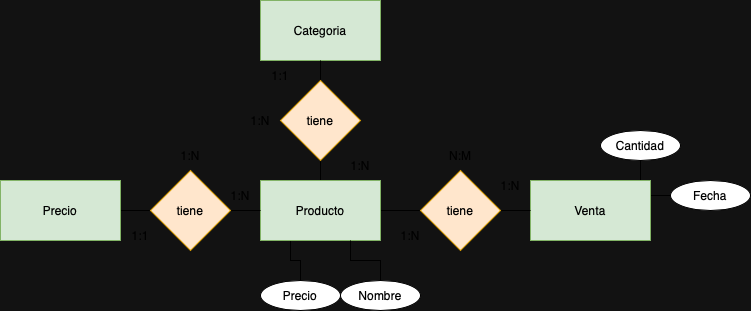

The diagram above was exported from draw.io. Its source (the exported page's mxGraphModel, read from the mxfile embedded in the PNG):
<mxGraphModel dx="1617" dy="1713" grid="1" gridSize="10" guides="1" tooltips="1" connect="1" arrows="1" fold="1" page="1" pageScale="1" pageWidth="827" pageHeight="1169" math="0" shadow="0">
  <root>
    <mxCell id="0" />
    <mxCell id="1" parent="0" />
    <mxCell id="nFPuk0nnfM5xWp-yHU18-10" style="edgeStyle=orthogonalEdgeStyle;rounded=0;orthogonalLoop=1;jettySize=auto;html=1;exitX=1;exitY=0.5;exitDx=0;exitDy=0;entryX=0;entryY=0.5;entryDx=0;entryDy=0;endArrow=none;endFill=0;" edge="1" parent="1" source="nFPuk0nnfM5xWp-yHU18-1" target="nFPuk0nnfM5xWp-yHU18-6">
      <mxGeometry relative="1" as="geometry" />
    </mxCell>
    <mxCell id="nFPuk0nnfM5xWp-yHU18-12" style="edgeStyle=orthogonalEdgeStyle;rounded=0;orthogonalLoop=1;jettySize=auto;html=1;exitX=0.5;exitY=0;exitDx=0;exitDy=0;entryX=0.5;entryY=1;entryDx=0;entryDy=0;endArrow=none;endFill=0;" edge="1" parent="1" source="nFPuk0nnfM5xWp-yHU18-1" target="nFPuk0nnfM5xWp-yHU18-7">
      <mxGeometry relative="1" as="geometry" />
    </mxCell>
    <mxCell id="nFPuk0nnfM5xWp-yHU18-26" style="edgeStyle=orthogonalEdgeStyle;rounded=0;orthogonalLoop=1;jettySize=auto;html=1;exitX=0.25;exitY=1;exitDx=0;exitDy=0;entryX=0.5;entryY=0;entryDx=0;entryDy=0;endArrow=none;endFill=0;" edge="1" parent="1" source="nFPuk0nnfM5xWp-yHU18-1" target="nFPuk0nnfM5xWp-yHU18-25">
      <mxGeometry relative="1" as="geometry" />
    </mxCell>
    <mxCell id="nFPuk0nnfM5xWp-yHU18-1" value="Producto" style="rounded=0;whiteSpace=wrap;html=1;fillColor=#d5e8d4;strokeColor=#82b366;" vertex="1" parent="1">
      <mxGeometry x="120" y="160" width="120" height="60" as="geometry" />
    </mxCell>
    <mxCell id="nFPuk0nnfM5xWp-yHU18-8" style="edgeStyle=orthogonalEdgeStyle;rounded=0;orthogonalLoop=1;jettySize=auto;html=1;exitX=1;exitY=0.5;exitDx=0;exitDy=0;entryX=0;entryY=0.5;entryDx=0;entryDy=0;endArrow=none;endFill=0;" edge="1" parent="1" source="nFPuk0nnfM5xWp-yHU18-2" target="nFPuk0nnfM5xWp-yHU18-5">
      <mxGeometry relative="1" as="geometry" />
    </mxCell>
    <mxCell id="nFPuk0nnfM5xWp-yHU18-2" value="Precio" style="rounded=0;whiteSpace=wrap;html=1;fillColor=#d5e8d4;strokeColor=#82b366;" vertex="1" parent="1">
      <mxGeometry x="-140" y="160" width="120" height="60" as="geometry" />
    </mxCell>
    <mxCell id="nFPuk0nnfM5xWp-yHU18-29" style="edgeStyle=orthogonalEdgeStyle;rounded=0;orthogonalLoop=1;jettySize=auto;html=1;exitX=0.75;exitY=0;exitDx=0;exitDy=0;entryX=0.5;entryY=1;entryDx=0;entryDy=0;endArrow=none;endFill=0;" edge="1" parent="1" source="nFPuk0nnfM5xWp-yHU18-3" target="nFPuk0nnfM5xWp-yHU18-27">
      <mxGeometry relative="1" as="geometry" />
    </mxCell>
    <mxCell id="nFPuk0nnfM5xWp-yHU18-30" style="edgeStyle=orthogonalEdgeStyle;rounded=0;orthogonalLoop=1;jettySize=auto;html=1;exitX=1;exitY=0.25;exitDx=0;exitDy=0;entryX=0;entryY=0.5;entryDx=0;entryDy=0;endArrow=none;endFill=0;" edge="1" parent="1" source="nFPuk0nnfM5xWp-yHU18-3" target="nFPuk0nnfM5xWp-yHU18-28">
      <mxGeometry relative="1" as="geometry" />
    </mxCell>
    <mxCell id="nFPuk0nnfM5xWp-yHU18-3" value="Venta" style="rounded=0;whiteSpace=wrap;html=1;fillColor=#d5e8d4;strokeColor=#82b366;" vertex="1" parent="1">
      <mxGeometry x="390" y="160" width="120" height="60" as="geometry" />
    </mxCell>
    <mxCell id="nFPuk0nnfM5xWp-yHU18-4" value="Categoria" style="rounded=0;whiteSpace=wrap;html=1;fillColor=#d5e8d4;strokeColor=#82b366;" vertex="1" parent="1">
      <mxGeometry x="120" y="-20" width="120" height="60" as="geometry" />
    </mxCell>
    <mxCell id="nFPuk0nnfM5xWp-yHU18-9" style="edgeStyle=orthogonalEdgeStyle;rounded=0;orthogonalLoop=1;jettySize=auto;html=1;exitX=1;exitY=0.5;exitDx=0;exitDy=0;entryX=0;entryY=0.5;entryDx=0;entryDy=0;endArrow=none;endFill=0;" edge="1" parent="1" source="nFPuk0nnfM5xWp-yHU18-5" target="nFPuk0nnfM5xWp-yHU18-1">
      <mxGeometry relative="1" as="geometry" />
    </mxCell>
    <mxCell id="nFPuk0nnfM5xWp-yHU18-5" value="tiene" style="rhombus;whiteSpace=wrap;html=1;fillColor=#ffe6cc;strokeColor=#d79b00;" vertex="1" parent="1">
      <mxGeometry x="10" y="150" width="80" height="80" as="geometry" />
    </mxCell>
    <mxCell id="nFPuk0nnfM5xWp-yHU18-11" style="edgeStyle=orthogonalEdgeStyle;rounded=0;orthogonalLoop=1;jettySize=auto;html=1;exitX=1;exitY=0.5;exitDx=0;exitDy=0;entryX=0;entryY=0.5;entryDx=0;entryDy=0;endArrow=none;endFill=0;" edge="1" parent="1" source="nFPuk0nnfM5xWp-yHU18-6" target="nFPuk0nnfM5xWp-yHU18-3">
      <mxGeometry relative="1" as="geometry" />
    </mxCell>
    <mxCell id="nFPuk0nnfM5xWp-yHU18-6" value="tiene" style="rhombus;whiteSpace=wrap;html=1;fillColor=#ffe6cc;strokeColor=#d79b00;" vertex="1" parent="1">
      <mxGeometry x="280" y="150" width="80" height="80" as="geometry" />
    </mxCell>
    <mxCell id="nFPuk0nnfM5xWp-yHU18-13" style="edgeStyle=orthogonalEdgeStyle;rounded=0;orthogonalLoop=1;jettySize=auto;html=1;exitX=0.5;exitY=0;exitDx=0;exitDy=0;entryX=0.5;entryY=1;entryDx=0;entryDy=0;endArrow=none;endFill=0;" edge="1" parent="1" source="nFPuk0nnfM5xWp-yHU18-7" target="nFPuk0nnfM5xWp-yHU18-4">
      <mxGeometry relative="1" as="geometry" />
    </mxCell>
    <mxCell id="nFPuk0nnfM5xWp-yHU18-7" value="tiene" style="rhombus;whiteSpace=wrap;html=1;fillColor=#ffe6cc;strokeColor=#d79b00;" vertex="1" parent="1">
      <mxGeometry x="140" y="60" width="80" height="80" as="geometry" />
    </mxCell>
    <mxCell id="nFPuk0nnfM5xWp-yHU18-16" value="N:M" style="text;html=1;strokeColor=none;fillColor=none;align=center;verticalAlign=middle;whiteSpace=wrap;rounded=0;" vertex="1" parent="1">
      <mxGeometry x="290" y="120" width="60" height="30" as="geometry" />
    </mxCell>
    <mxCell id="nFPuk0nnfM5xWp-yHU18-17" value="1:N" style="text;html=1;strokeColor=none;fillColor=none;align=center;verticalAlign=middle;whiteSpace=wrap;rounded=0;" vertex="1" parent="1">
      <mxGeometry x="240" y="200" width="60" height="30" as="geometry" />
    </mxCell>
    <mxCell id="nFPuk0nnfM5xWp-yHU18-18" value="1:1" style="text;html=1;strokeColor=none;fillColor=none;align=center;verticalAlign=middle;whiteSpace=wrap;rounded=0;" vertex="1" parent="1">
      <mxGeometry x="-30" y="200" width="60" height="30" as="geometry" />
    </mxCell>
    <mxCell id="nFPuk0nnfM5xWp-yHU18-19" value="1:N" style="text;html=1;strokeColor=none;fillColor=none;align=center;verticalAlign=middle;whiteSpace=wrap;rounded=0;" vertex="1" parent="1">
      <mxGeometry x="340" y="150" width="60" height="30" as="geometry" />
    </mxCell>
    <mxCell id="nFPuk0nnfM5xWp-yHU18-20" value="1:N" style="text;html=1;strokeColor=none;fillColor=none;align=center;verticalAlign=middle;whiteSpace=wrap;rounded=0;" vertex="1" parent="1">
      <mxGeometry x="20" y="120" width="60" height="30" as="geometry" />
    </mxCell>
    <mxCell id="nFPuk0nnfM5xWp-yHU18-21" value="1:N" style="text;html=1;strokeColor=none;fillColor=none;align=center;verticalAlign=middle;whiteSpace=wrap;rounded=0;" vertex="1" parent="1">
      <mxGeometry x="70" y="160" width="60" height="30" as="geometry" />
    </mxCell>
    <mxCell id="nFPuk0nnfM5xWp-yHU18-22" value="1:N" style="text;html=1;strokeColor=none;fillColor=none;align=center;verticalAlign=middle;whiteSpace=wrap;rounded=0;" vertex="1" parent="1">
      <mxGeometry x="190" y="130" width="60" height="30" as="geometry" />
    </mxCell>
    <mxCell id="nFPuk0nnfM5xWp-yHU18-23" value="1:1" style="text;html=1;strokeColor=none;fillColor=none;align=center;verticalAlign=middle;whiteSpace=wrap;rounded=0;" vertex="1" parent="1">
      <mxGeometry x="110" y="40" width="60" height="30" as="geometry" />
    </mxCell>
    <mxCell id="nFPuk0nnfM5xWp-yHU18-24" value="1:N" style="text;html=1;strokeColor=none;fillColor=none;align=center;verticalAlign=middle;whiteSpace=wrap;rounded=0;" vertex="1" parent="1">
      <mxGeometry x="90" y="85" width="60" height="30" as="geometry" />
    </mxCell>
    <mxCell id="nFPuk0nnfM5xWp-yHU18-25" value="Precio" style="ellipse;whiteSpace=wrap;html=1;" vertex="1" parent="1">
      <mxGeometry x="120" y="260" width="80" height="30" as="geometry" />
    </mxCell>
    <mxCell id="nFPuk0nnfM5xWp-yHU18-27" value="Cantidad" style="ellipse;whiteSpace=wrap;html=1;" vertex="1" parent="1">
      <mxGeometry x="460" y="110" width="80" height="30" as="geometry" />
    </mxCell>
    <mxCell id="nFPuk0nnfM5xWp-yHU18-28" value="Fecha" style="ellipse;whiteSpace=wrap;html=1;" vertex="1" parent="1">
      <mxGeometry x="530" y="160" width="80" height="30" as="geometry" />
    </mxCell>
    <mxCell id="nFPuk0nnfM5xWp-yHU18-32" style="edgeStyle=orthogonalEdgeStyle;rounded=0;orthogonalLoop=1;jettySize=auto;html=1;exitX=0.5;exitY=0;exitDx=0;exitDy=0;entryX=0.75;entryY=1;entryDx=0;entryDy=0;endArrow=none;endFill=0;" edge="1" parent="1" source="nFPuk0nnfM5xWp-yHU18-31" target="nFPuk0nnfM5xWp-yHU18-1">
      <mxGeometry relative="1" as="geometry" />
    </mxCell>
    <mxCell id="nFPuk0nnfM5xWp-yHU18-31" value="Nombre" style="ellipse;whiteSpace=wrap;html=1;" vertex="1" parent="1">
      <mxGeometry x="200" y="260" width="80" height="30" as="geometry" />
    </mxCell>
  </root>
</mxGraphModel>